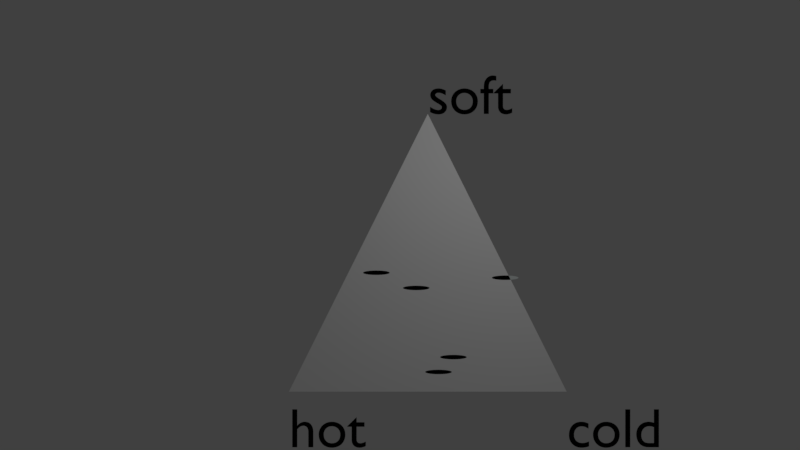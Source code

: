 # Source: oop-blender-demo.blend  (saved by Blender 2.79.0; exported with 4.5.12 LTS)
import bpy
from mathutils import Matrix  # noqa: F401  (used for matrix-valued properties, if any)

bpy.ops.wm.read_factory_settings(use_empty=True)
scene = bpy.context.scene
scene.name = 'Scene'

# ---- collections
col_collection_10 = bpy.data.collections.new('Collection 10'); scene.collection.children.link(col_collection_10)

# ---- materials (node trees are filled in below, after node groups)
mat_text_color_012 = bpy.data.materials.new('text_color.012')
mat_text_color_012.alpha_threshold = 0.0
mat_text_color_012.use_transparent_shadow = False
mat_text_color_012.diffuse_color = (0.0, 0.0, 0.0, 1.0)
mat_text_color_012.roughness = 0.5
mat_some_004 = bpy.data.materials.new('some.004')
mat_some_004.alpha_threshold = 0.0
mat_some_004.use_transparent_shadow = False
mat_some_004.diffuse_color = (0.7287, 0.6244, 0.07224, 1.0)
mat_some_004.roughness = 0.5
mat_some_003 = bpy.data.materials.new('some.003')
mat_some_003.alpha_threshold = 0.0
mat_some_003.use_transparent_shadow = False
mat_some_003.diffuse_color = (0.1303, 0.7153, 0.2629, 1.0)
mat_some_003.roughness = 0.5
mat_some_002 = bpy.data.materials.new('some.002')
mat_some_002.alpha_threshold = 0.0
mat_some_002.use_transparent_shadow = False
mat_some_002.diffuse_color = (0.01127, 0.04516, 0.05571, 1.0)
mat_some_002.roughness = 0.5
mat_some_001 = bpy.data.materials.new('some.001')
mat_some_001.alpha_threshold = 0.0
mat_some_001.use_transparent_shadow = False
mat_some_001.diffuse_color = (0.8529, 0.01042, 0.8059, 1.0)
mat_some_001.roughness = 0.5
mat_some = bpy.data.materials.new('some')
mat_some.alpha_threshold = 0.0
mat_some.use_transparent_shadow = False
mat_some.diffuse_color = (0.75, 0.8076, 0.7988, 1.0)
mat_some.roughness = 0.5
mat_kernel_color = bpy.data.materials.new('kernel_color')
mat_kernel_color.alpha_threshold = 0.0
mat_kernel_color.use_transparent_shadow = False
mat_kernel_color.diffuse_color = (1.0, 1.0, 1.0, 1.0)
mat_kernel_color.roughness = 0.5

# ---- material node trees

# ---- world
world_world = bpy.data.worlds.new('World'); scene.world = world_world
world_world.color = (0.05088, 0.05088, 0.05088)
world_world.use_sun_shadow = False
world_world.sun_shadow_jitter_overblur = 0.0
world_world.cycles.sampling_method = 'MANUAL'

# ---- cameras
cam_cam_091 = bpy.data.cameras.new('cam.091')
cam_cam_091.clip_end = 100.0
cam_cam_091.lens = 10.0
cam_cam_091.sensor_width = 32.0
cam_cam_091.sensor_height = 18.0
cam_cam_091.dof.focus_distance = 0.0
cam_cam_091.dof.aperture_fstop = 128.0
cam_cam_091.dof.aperture_blades = 6

# ---- lights
light_lampa_091 = bpy.data.lights.new('lampa.091', 'POINT')
light_lampa_091.transmission_factor = 0.0
light_lampa_091.energy = 100.0
light_lampa_091.shadow_buffer_clip_start = 0.5
light_lampa_091.shadow_soft_size = 0.1
light_lampa_091.shadow_maximum_resolution = 0.006
light_lampa_091.use_absolute_resolution = True

# ---- meshes
me_culture_4mesh = bpy.data.meshes.new('culture_4Mesh')
me_culture_4mesh.from_pydata([(0.0, 0.0, 0.0), (0.0, 0.2, 0.0), (-0.03902, 0.1962, 0.0), (-0.07654, 0.1848, 0.0), (-0.1111, 0.1663, 0.0), (-0.1414, 0.1414, 0.0), (-0.1663, 0.1111, 0.0), (-0.1848, 0.07654, 0.0), (-0.1962, 0.03902, 0.0), (-0.2, 1.51e-08, 0.0), (-0.1962, -0.03902, 0.0), (-0.1848, -0.07654, 0.0), (-0.1663, -0.1111, 0.0), (-0.1414, -0.1414, 0.0), (-0.1111, -0.1663, 0.0), (-0.07654, -0.1848, 0.0), (-0.03902, -0.1962, 0.0), (6.517e-08, -0.2, 0.0), (0.03902, -0.1962, 0.0), (0.07654, -0.1848, 0.0), (0.1111, -0.1663, 0.0), (0.1414, -0.1414, 0.0), (0.1663, -0.1111, 0.0), (0.1848, -0.07654, 0.0), (0.1962, -0.03902, 0.0), (0.2, 1.931e-07, 0.0), (0.1962, 0.03902, 0.0), (0.1848, 0.07654, 0.0), (0.1663, 0.1111, 0.0), (0.1414, 0.1414, 0.0), (0.1111, 0.1663, 0.0), (0.07654, 0.1848, 0.0), (0.03902, 0.1962, 0.0)], [], [(0, 1, 2), (0, 2, 3), (0, 3, 4), (0, 4, 5), (0, 5, 6), (0, 6, 7), (0, 7, 8), (0, 8, 9), (0, 9, 10), (0, 10, 11), (0, 11, 12), (0, 12, 13), (0, 13, 14), (0, 14, 15), (0, 15, 16), (0, 16, 17), (0, 17, 18), (0, 18, 19), (0, 19, 20), (0, 20, 21), (0, 21, 22), (0, 22, 23), (0, 23, 24), (0, 24, 25), (0, 25, 26), (0, 26, 27), (0, 27, 28), (0, 28, 29), (0, 29, 30), (0, 30, 31), (0, 31, 32), (0, 32, 1)])
me_culture_4mesh.materials.append(mat_some_004)
me_culture_4mesh.use_remesh_preserve_volume = False
me_culture_4mesh.use_remesh_preserve_attributes = False
me_culture_4mesh.use_mirror_vertex_groups = False
me_culture_4mesh.update()
me_culture_3mesh = bpy.data.meshes.new('culture_3Mesh')
me_culture_3mesh.from_pydata([(0.0, 0.0, 0.0), (0.0, 0.2, 0.0), (-0.03902, 0.1962, 0.0), (-0.07654, 0.1848, 0.0), (-0.1111, 0.1663, 0.0), (-0.1414, 0.1414, 0.0), (-0.1663, 0.1111, 0.0), (-0.1848, 0.07654, 0.0), (-0.1962, 0.03902, 0.0), (-0.2, 1.51e-08, 0.0), (-0.1962, -0.03902, 0.0), (-0.1848, -0.07654, 0.0), (-0.1663, -0.1111, 0.0), (-0.1414, -0.1414, 0.0), (-0.1111, -0.1663, 0.0), (-0.07654, -0.1848, 0.0), (-0.03902, -0.1962, 0.0), (6.517e-08, -0.2, 0.0), (0.03902, -0.1962, 0.0), (0.07654, -0.1848, 0.0), (0.1111, -0.1663, 0.0), (0.1414, -0.1414, 0.0), (0.1663, -0.1111, 0.0), (0.1848, -0.07654, 0.0), (0.1962, -0.03902, 0.0), (0.2, 1.931e-07, 0.0), (0.1962, 0.03902, 0.0), (0.1848, 0.07654, 0.0), (0.1663, 0.1111, 0.0), (0.1414, 0.1414, 0.0), (0.1111, 0.1663, 0.0), (0.07654, 0.1848, 0.0), (0.03902, 0.1962, 0.0)], [], [(0, 1, 2), (0, 2, 3), (0, 3, 4), (0, 4, 5), (0, 5, 6), (0, 6, 7), (0, 7, 8), (0, 8, 9), (0, 9, 10), (0, 10, 11), (0, 11, 12), (0, 12, 13), (0, 13, 14), (0, 14, 15), (0, 15, 16), (0, 16, 17), (0, 17, 18), (0, 18, 19), (0, 19, 20), (0, 20, 21), (0, 21, 22), (0, 22, 23), (0, 23, 24), (0, 24, 25), (0, 25, 26), (0, 26, 27), (0, 27, 28), (0, 28, 29), (0, 29, 30), (0, 30, 31), (0, 31, 32), (0, 32, 1)])
me_culture_3mesh.materials.append(mat_some_003)
me_culture_3mesh.use_remesh_preserve_volume = False
me_culture_3mesh.use_remesh_preserve_attributes = False
me_culture_3mesh.use_mirror_vertex_groups = False
me_culture_3mesh.update()
me_culture_2mesh = bpy.data.meshes.new('culture_2Mesh')
me_culture_2mesh.from_pydata([(0.0, 0.0, 0.0), (0.0, 0.2, 0.0), (-0.03902, 0.1962, 0.0), (-0.07654, 0.1848, 0.0), (-0.1111, 0.1663, 0.0), (-0.1414, 0.1414, 0.0), (-0.1663, 0.1111, 0.0), (-0.1848, 0.07654, 0.0), (-0.1962, 0.03902, 0.0), (-0.2, 1.51e-08, 0.0), (-0.1962, -0.03902, 0.0), (-0.1848, -0.07654, 0.0), (-0.1663, -0.1111, 0.0), (-0.1414, -0.1414, 0.0), (-0.1111, -0.1663, 0.0), (-0.07654, -0.1848, 0.0), (-0.03902, -0.1962, 0.0), (6.517e-08, -0.2, 0.0), (0.03902, -0.1962, 0.0), (0.07654, -0.1848, 0.0), (0.1111, -0.1663, 0.0), (0.1414, -0.1414, 0.0), (0.1663, -0.1111, 0.0), (0.1848, -0.07654, 0.0), (0.1962, -0.03902, 0.0), (0.2, 1.931e-07, 0.0), (0.1962, 0.03902, 0.0), (0.1848, 0.07654, 0.0), (0.1663, 0.1111, 0.0), (0.1414, 0.1414, 0.0), (0.1111, 0.1663, 0.0), (0.07654, 0.1848, 0.0), (0.03902, 0.1962, 0.0)], [], [(0, 1, 2), (0, 2, 3), (0, 3, 4), (0, 4, 5), (0, 5, 6), (0, 6, 7), (0, 7, 8), (0, 8, 9), (0, 9, 10), (0, 10, 11), (0, 11, 12), (0, 12, 13), (0, 13, 14), (0, 14, 15), (0, 15, 16), (0, 16, 17), (0, 17, 18), (0, 18, 19), (0, 19, 20), (0, 20, 21), (0, 21, 22), (0, 22, 23), (0, 23, 24), (0, 24, 25), (0, 25, 26), (0, 26, 27), (0, 27, 28), (0, 28, 29), (0, 29, 30), (0, 30, 31), (0, 31, 32), (0, 32, 1)])
me_culture_2mesh.materials.append(mat_some_002)
me_culture_2mesh.use_remesh_preserve_volume = False
me_culture_2mesh.use_remesh_preserve_attributes = False
me_culture_2mesh.use_mirror_vertex_groups = False
me_culture_2mesh.update()
me_culture_1mesh = bpy.data.meshes.new('culture_1Mesh')
me_culture_1mesh.from_pydata([(0.0, 0.0, 0.0), (0.0, 0.2, 0.0), (-0.03902, 0.1962, 0.0), (-0.07654, 0.1848, 0.0), (-0.1111, 0.1663, 0.0), (-0.1414, 0.1414, 0.0), (-0.1663, 0.1111, 0.0), (-0.1848, 0.07654, 0.0), (-0.1962, 0.03902, 0.0), (-0.2, 1.51e-08, 0.0), (-0.1962, -0.03902, 0.0), (-0.1848, -0.07654, 0.0), (-0.1663, -0.1111, 0.0), (-0.1414, -0.1414, 0.0), (-0.1111, -0.1663, 0.0), (-0.07654, -0.1848, 0.0), (-0.03902, -0.1962, 0.0), (6.517e-08, -0.2, 0.0), (0.03902, -0.1962, 0.0), (0.07654, -0.1848, 0.0), (0.1111, -0.1663, 0.0), (0.1414, -0.1414, 0.0), (0.1663, -0.1111, 0.0), (0.1848, -0.07654, 0.0), (0.1962, -0.03902, 0.0), (0.2, 1.931e-07, 0.0), (0.1962, 0.03902, 0.0), (0.1848, 0.07654, 0.0), (0.1663, 0.1111, 0.0), (0.1414, 0.1414, 0.0), (0.1111, 0.1663, 0.0), (0.07654, 0.1848, 0.0), (0.03902, 0.1962, 0.0)], [], [(0, 1, 2), (0, 2, 3), (0, 3, 4), (0, 4, 5), (0, 5, 6), (0, 6, 7), (0, 7, 8), (0, 8, 9), (0, 9, 10), (0, 10, 11), (0, 11, 12), (0, 12, 13), (0, 13, 14), (0, 14, 15), (0, 15, 16), (0, 16, 17), (0, 17, 18), (0, 18, 19), (0, 19, 20), (0, 20, 21), (0, 21, 22), (0, 22, 23), (0, 23, 24), (0, 24, 25), (0, 25, 26), (0, 26, 27), (0, 27, 28), (0, 28, 29), (0, 29, 30), (0, 30, 31), (0, 31, 32), (0, 32, 1)])
me_culture_1mesh.materials.append(mat_some_001)
me_culture_1mesh.use_remesh_preserve_volume = False
me_culture_1mesh.use_remesh_preserve_attributes = False
me_culture_1mesh.use_mirror_vertex_groups = False
me_culture_1mesh.update()
me_culture_0mesh = bpy.data.meshes.new('culture_0Mesh')
me_culture_0mesh.from_pydata([(0.0, 0.0, 0.0), (0.0, 0.2, 0.0), (-0.03902, 0.1962, 0.0), (-0.07654, 0.1848, 0.0), (-0.1111, 0.1663, 0.0), (-0.1414, 0.1414, 0.0), (-0.1663, 0.1111, 0.0), (-0.1848, 0.07654, 0.0), (-0.1962, 0.03902, 0.0), (-0.2, 1.51e-08, 0.0), (-0.1962, -0.03902, 0.0), (-0.1848, -0.07654, 0.0), (-0.1663, -0.1111, 0.0), (-0.1414, -0.1414, 0.0), (-0.1111, -0.1663, 0.0), (-0.07654, -0.1848, 0.0), (-0.03902, -0.1962, 0.0), (6.517e-08, -0.2, 0.0), (0.03902, -0.1962, 0.0), (0.07654, -0.1848, 0.0), (0.1111, -0.1663, 0.0), (0.1414, -0.1414, 0.0), (0.1663, -0.1111, 0.0), (0.1848, -0.07654, 0.0), (0.1962, -0.03902, 0.0), (0.2, 1.931e-07, 0.0), (0.1962, 0.03902, 0.0), (0.1848, 0.07654, 0.0), (0.1663, 0.1111, 0.0), (0.1414, 0.1414, 0.0), (0.1111, 0.1663, 0.0), (0.07654, 0.1848, 0.0), (0.03902, 0.1962, 0.0)], [], [(0, 1, 2), (0, 2, 3), (0, 3, 4), (0, 4, 5), (0, 5, 6), (0, 6, 7), (0, 7, 8), (0, 8, 9), (0, 9, 10), (0, 10, 11), (0, 11, 12), (0, 12, 13), (0, 13, 14), (0, 14, 15), (0, 15, 16), (0, 16, 17), (0, 17, 18), (0, 18, 19), (0, 19, 20), (0, 20, 21), (0, 21, 22), (0, 22, 23), (0, 23, 24), (0, 24, 25), (0, 25, 26), (0, 26, 27), (0, 27, 28), (0, 28, 29), (0, 29, 30), (0, 30, 31), (0, 31, 32), (0, 32, 1)])
me_culture_0mesh.materials.append(mat_some)
me_culture_0mesh.use_remesh_preserve_volume = False
me_culture_0mesh.use_remesh_preserve_attributes = False
me_culture_0mesh.use_mirror_vertex_groups = False
me_culture_0mesh.update()
me_kernelmesh = bpy.data.meshes.new('kernelMesh')
me_kernelmesh.from_pydata([(0.0, 0.0, 0.0), (5.0, 0.0, 0.0), (2.5, 5.0, 0.0)], [], [(0, 1, 2)])
me_kernelmesh.materials.append(mat_kernel_color)
me_kernelmesh.use_remesh_preserve_volume = False
me_kernelmesh.use_remesh_preserve_attributes = False
me_kernelmesh.use_mirror_vertex_groups = False
me_kernelmesh.update()

# ---- curves / text
txt_text_265 = bpy.data.curves.new('Text.265', 'FONT')
txt_text_265.dimensions = '2D'
txt_text_265.body = 'cold'
txt_text_265.materials.append(mat_text_color_012)
txt_text_265.use_path_clamp = True
txt_text_265.bevel_resolution = 0
txt_text_264 = bpy.data.curves.new('Text.264', 'FONT')
txt_text_264.dimensions = '2D'
txt_text_264.body = 'soft'
txt_text_264.materials.append(mat_text_color_012)
txt_text_264.use_path_clamp = True
txt_text_264.bevel_resolution = 0
txt_text_263 = bpy.data.curves.new('Text.263', 'FONT')
txt_text_263.dimensions = '2D'
txt_text_263.body = 'hot'
txt_text_263.materials.append(mat_text_color_012)
txt_text_263.use_path_clamp = True
txt_text_263.bevel_resolution = 0

# ---- objects
ob_text_002 = bpy.data.objects.new('Text.002', txt_text_265)
ob_text_001 = bpy.data.objects.new('Text.001', txt_text_264)
ob_text = bpy.data.objects.new('Text', txt_text_263)
ob_culture_4 = bpy.data.objects.new('culture_4', me_culture_4mesh)
ob_culture_3 = bpy.data.objects.new('culture_3', me_culture_3mesh)
ob_culture_2 = bpy.data.objects.new('culture_2', me_culture_2mesh)
ob_culture_1 = bpy.data.objects.new('culture_1', me_culture_1mesh)
ob_culture_0 = bpy.data.objects.new('culture_0', me_culture_0mesh)
ob_kernel = bpy.data.objects.new('kernel', me_kernelmesh)
ob_kamerka = bpy.data.objects.new('Kamerka', cam_cam_091)
ob_lampika = bpy.data.objects.new('Lampika', light_lampa_091)

# ---- transforms, parenting, visibility, modifiers, constraints
ob_text_002.location = (5.0, -1.0, 0.0)
ob_text_002.lineart.crease_threshold = 0.0
ob_text_001.location = (2.5, 5.0, 0.0)
ob_text_001.lineart.crease_threshold = 0.0
ob_text.location = (0.0, -1.0, 0.0)
ob_text.lineart.crease_threshold = 0.0
ob_culture_4.location = (1.575, 2.141, 0.0)
ob_culture_4.scale = (1.2, 0.2, 0.0)
ob_culture_4.show_name = True
ob_culture_4.lineart.crease_threshold = 0.0
ob_culture_3.location = (2.961, 0.6219, 0.0)
ob_culture_3.scale = (1.2, 0.2, 0.0)
ob_culture_3.show_name = True
ob_culture_3.lineart.crease_threshold = 0.0
ob_culture_2.location = (2.693, 0.3545, 0.0)
ob_culture_2.scale = (1.2, 0.2, 0.0)
ob_culture_2.show_name = True
ob_culture_2.lineart.crease_threshold = 0.0
ob_culture_1.location = (2.292, 1.867, 0.0)
ob_culture_1.scale = (1.2, 0.2, 0.0)
ob_culture_1.show_name = True
ob_culture_1.lineart.crease_threshold = 0.0
ob_culture_0.location = (3.893, 2.051, 0.0)
ob_culture_0.scale = (1.2, 0.2, 0.0)
ob_culture_0.show_name = True
ob_culture_0.lineart.crease_threshold = 0.0
ob_kernel.location = (0.0, 0.0, 0.0)
ob_kernel.show_name = True
ob_kernel.lineart.crease_threshold = 0.0
ob_kamerka.location = (2.0, 3.0, 4.5)
ob_kamerka.lineart.crease_threshold = 0.0
ob_lampika.location = (4.0, 5.0, 4.5)
ob_lampika.lineart.crease_threshold = 0.0

# ---- collection membership
col_collection_10.objects.link(ob_text_002)
col_collection_10.objects.link(ob_text_001)
col_collection_10.objects.link(ob_text)
col_collection_10.objects.link(ob_culture_4)
col_collection_10.objects.link(ob_culture_3)
col_collection_10.objects.link(ob_culture_2)
col_collection_10.objects.link(ob_culture_1)
col_collection_10.objects.link(ob_culture_0)
col_collection_10.objects.link(ob_kernel)
col_collection_10.objects.link(ob_kamerka)
col_collection_10.objects.link(ob_lampika)

# ---- scene / render settings (as saved in the file)
scene.camera = ob_kamerka
scene.frame_start = 0; scene.frame_end = 20; scene.frame_set(15)
scene.render.engine = 'BLENDER_EEVEE_NEXT'
scene.render.resolution_percentage = 50
scene.render.dither_intensity = 0.0
scene.cycles.use_denoising = False
scene.cycles.samples = 128
scene.cycles.sampling_pattern = 'TABULATED_SOBOL'
scene.cycles.use_adaptive_sampling = False
scene.cycles.use_light_tree = False
scene.cycles.blur_glossy = 0.0
scene.cycles.sample_clamp_indirect = 0.0
scene.view_settings.view_transform = 'Standard'
bpy.context.view_layer.update()
